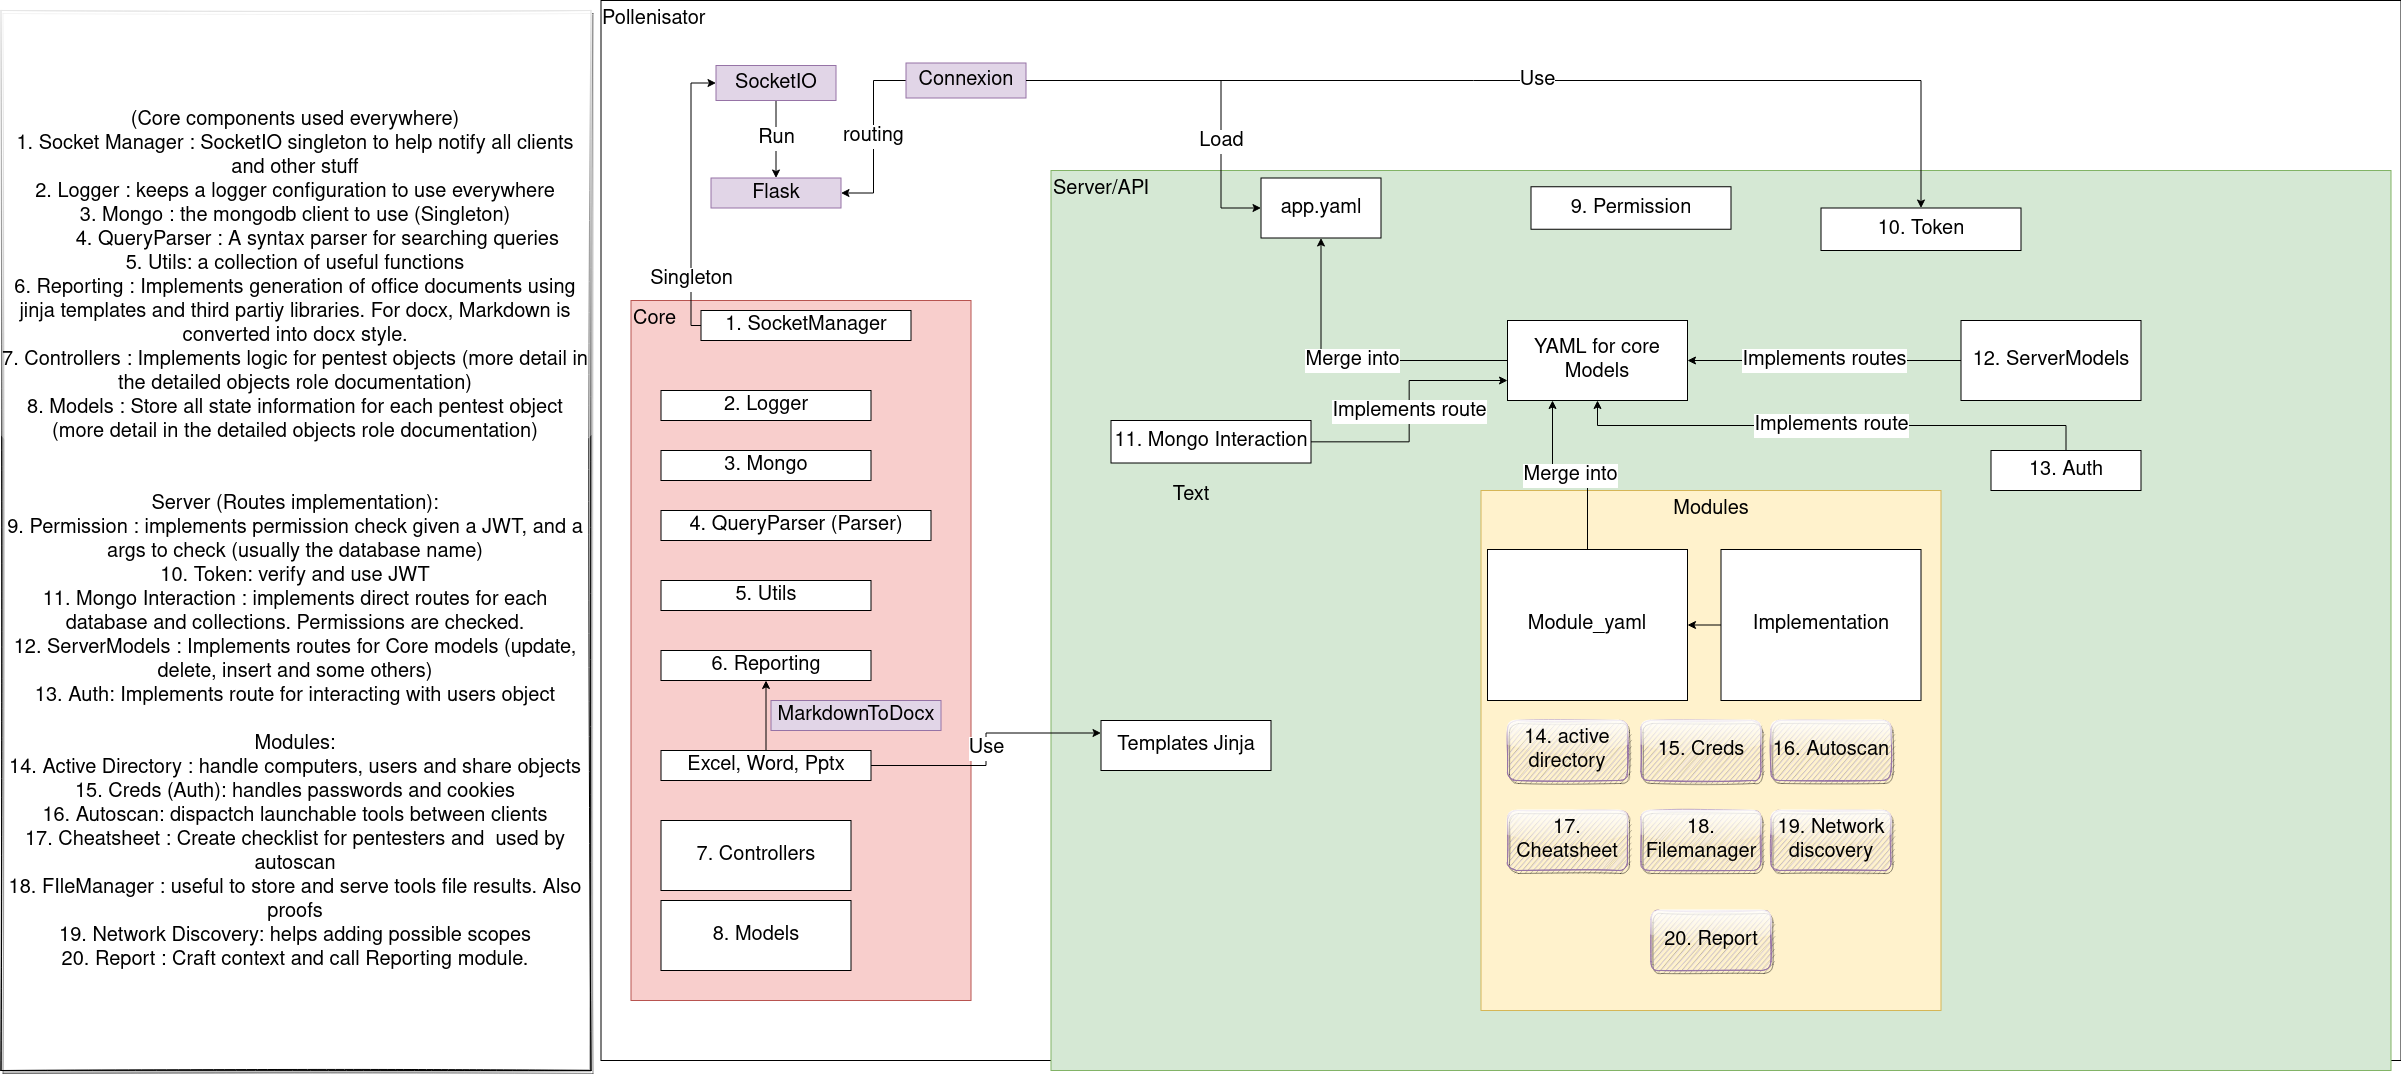

The diagram above was exported from draw.io. Its source (the exported page's mxGraphModel, read from the mxfile embedded in the PNG):
<mxGraphModel dx="4123.5" dy="1192" grid="1" gridSize="10" guides="1" tooltips="1" connect="1" arrows="1" fold="1" page="1" pageScale="1.5" pageWidth="1169" pageHeight="826" background="none" math="0" shadow="0">
  <root>
    <mxCell id="0" style=";html=1;" />
    <mxCell id="1" style=";html=1;" parent="0" />
    <mxCell id="_GYK3JTgT7VkbJcPHYwH-1" value="&lt;div style=&quot;font-size: 20px;&quot;&gt;Pollenisator&lt;/div&gt;&lt;div style=&quot;font-size: 20px;&quot;&gt;&lt;br style=&quot;font-size: 20px;&quot;&gt;&lt;/div&gt;" style="rounded=0;whiteSpace=wrap;html=1;fontSize=20;align=left;labelPosition=center;verticalLabelPosition=middle;verticalAlign=top;" vertex="1" parent="1">
      <mxGeometry x="-30" y="70" width="1800" height="1060" as="geometry" />
    </mxCell>
    <mxCell id="_GYK3JTgT7VkbJcPHYwH-18" value="Run" style="edgeStyle=orthogonalEdgeStyle;rounded=0;orthogonalLoop=1;jettySize=auto;html=1;entryX=0.5;entryY=0;entryDx=0;entryDy=0;fontSize=20;" edge="1" parent="1" source="_GYK3JTgT7VkbJcPHYwH-7" target="_GYK3JTgT7VkbJcPHYwH-16">
      <mxGeometry relative="1" as="geometry" />
    </mxCell>
    <mxCell id="_GYK3JTgT7VkbJcPHYwH-7" value="SocketIO" style="rounded=0;whiteSpace=wrap;html=1;fontSize=20;fillColor=#e1d5e7;strokeColor=#9673a6;" vertex="1" parent="1">
      <mxGeometry x="85" y="135" width="120" height="35" as="geometry" />
    </mxCell>
    <mxCell id="_GYK3JTgT7VkbJcPHYwH-17" value="routing" style="edgeStyle=orthogonalEdgeStyle;rounded=0;orthogonalLoop=1;jettySize=auto;html=1;entryX=1;entryY=0.5;entryDx=0;entryDy=0;fontSize=20;" edge="1" parent="1" source="_GYK3JTgT7VkbJcPHYwH-10" target="_GYK3JTgT7VkbJcPHYwH-16">
      <mxGeometry relative="1" as="geometry" />
    </mxCell>
    <mxCell id="_GYK3JTgT7VkbJcPHYwH-10" value="Connexion" style="rounded=0;whiteSpace=wrap;html=1;fontSize=20;fillColor=#e1d5e7;strokeColor=#9673a6;" vertex="1" parent="1">
      <mxGeometry x="275" y="132.5" width="120" height="35" as="geometry" />
    </mxCell>
    <mxCell id="_GYK3JTgT7VkbJcPHYwH-13" value="&lt;div&gt;Server/API&lt;/div&gt;&lt;div&gt;&lt;br&gt;&lt;/div&gt;" style="rounded=0;whiteSpace=wrap;html=1;fontSize=20;align=left;verticalAlign=top;fillColor=#d5e8d4;strokeColor=#82b366;" vertex="1" parent="1">
      <mxGeometry x="420" y="240" width="1340" height="900" as="geometry" />
    </mxCell>
    <mxCell id="_GYK3JTgT7VkbJcPHYwH-16" value="Flask" style="rounded=0;whiteSpace=wrap;html=1;fontSize=20;fillColor=#e1d5e7;strokeColor=#9673a6;" vertex="1" parent="1">
      <mxGeometry x="80" y="247.5" width="130" height="30" as="geometry" />
    </mxCell>
    <mxCell id="_GYK3JTgT7VkbJcPHYwH-20" value="Core" style="rounded=0;whiteSpace=wrap;html=1;fontSize=20;align=left;verticalAlign=top;fillColor=#f8cecc;strokeColor=#b85450;" vertex="1" parent="1">
      <mxGeometry y="370" width="340" height="700" as="geometry" />
    </mxCell>
    <mxCell id="_GYK3JTgT7VkbJcPHYwH-21" value="2. Logger" style="rounded=0;whiteSpace=wrap;html=1;fontSize=20;" vertex="1" parent="1">
      <mxGeometry x="30" y="460" width="210" height="30" as="geometry" />
    </mxCell>
    <mxCell id="_GYK3JTgT7VkbJcPHYwH-22" value="3. Mongo" style="rounded=0;whiteSpace=wrap;html=1;fontSize=20;" vertex="1" parent="1">
      <mxGeometry x="30" y="520" width="210" height="30" as="geometry" />
    </mxCell>
    <mxCell id="_GYK3JTgT7VkbJcPHYwH-23" value="&lt;div&gt;4. QueryParser (Parser)&lt;/div&gt;" style="rounded=0;whiteSpace=wrap;html=1;fontSize=20;" vertex="1" parent="1">
      <mxGeometry x="30" y="580" width="270" height="30" as="geometry" />
    </mxCell>
    <mxCell id="_GYK3JTgT7VkbJcPHYwH-4" value="1. SocketManager" style="rounded=0;whiteSpace=wrap;html=1;fontSize=20;" vertex="1" parent="1">
      <mxGeometry x="70" y="380" width="210" height="30" as="geometry" />
    </mxCell>
    <mxCell id="_GYK3JTgT7VkbJcPHYwH-8" style="edgeStyle=orthogonalEdgeStyle;rounded=0;orthogonalLoop=1;jettySize=auto;html=1;entryX=0;entryY=0.5;entryDx=0;entryDy=0;fontSize=20;" edge="1" parent="1" source="_GYK3JTgT7VkbJcPHYwH-4" target="_GYK3JTgT7VkbJcPHYwH-7">
      <mxGeometry relative="1" as="geometry">
        <Array as="points">
          <mxPoint x="60" y="395" />
          <mxPoint x="60" y="153" />
        </Array>
      </mxGeometry>
    </mxCell>
    <mxCell id="_GYK3JTgT7VkbJcPHYwH-63" value="Singleton" style="edgeLabel;html=1;align=center;verticalAlign=middle;resizable=0;points=[];fontSize=20;" vertex="1" connectable="0" parent="_GYK3JTgT7VkbJcPHYwH-8">
      <mxGeometry x="-0.5892" relative="1" as="geometry">
        <mxPoint as="offset" />
      </mxGeometry>
    </mxCell>
    <mxCell id="_GYK3JTgT7VkbJcPHYwH-24" value="5. Utils" style="rounded=0;whiteSpace=wrap;html=1;fontSize=20;" vertex="1" parent="1">
      <mxGeometry x="30" y="650" width="210" height="30" as="geometry" />
    </mxCell>
    <mxCell id="_GYK3JTgT7VkbJcPHYwH-26" value="8. Models" style="rounded=0;whiteSpace=wrap;html=1;fontSize=20;" vertex="1" parent="1">
      <mxGeometry x="30" y="970" width="190" height="70" as="geometry" />
    </mxCell>
    <mxCell id="_GYK3JTgT7VkbJcPHYwH-27" value="7. Controllers" style="rounded=0;whiteSpace=wrap;html=1;fontSize=20;" vertex="1" parent="1">
      <mxGeometry x="30" y="890" width="190" height="70" as="geometry" />
    </mxCell>
    <mxCell id="_GYK3JTgT7VkbJcPHYwH-29" value="6. Reporting" style="rounded=0;whiteSpace=wrap;html=1;fontSize=20;" vertex="1" parent="1">
      <mxGeometry x="30" y="720" width="210" height="30" as="geometry" />
    </mxCell>
    <mxCell id="_GYK3JTgT7VkbJcPHYwH-31" style="edgeStyle=orthogonalEdgeStyle;rounded=0;orthogonalLoop=1;jettySize=auto;html=1;fontSize=20;" edge="1" parent="1" source="_GYK3JTgT7VkbJcPHYwH-30" target="_GYK3JTgT7VkbJcPHYwH-29">
      <mxGeometry relative="1" as="geometry" />
    </mxCell>
    <mxCell id="_GYK3JTgT7VkbJcPHYwH-43" value="Use" style="edgeStyle=orthogonalEdgeStyle;rounded=0;orthogonalLoop=1;jettySize=auto;html=1;entryX=0;entryY=0.25;entryDx=0;entryDy=0;fontSize=20;" edge="1" parent="1" source="_GYK3JTgT7VkbJcPHYwH-30" target="_GYK3JTgT7VkbJcPHYwH-41">
      <mxGeometry relative="1" as="geometry" />
    </mxCell>
    <mxCell id="_GYK3JTgT7VkbJcPHYwH-30" value="Excel, Word, Pptx" style="rounded=0;whiteSpace=wrap;html=1;fontSize=20;" vertex="1" parent="1">
      <mxGeometry x="30" y="820" width="210" height="30" as="geometry" />
    </mxCell>
    <mxCell id="_GYK3JTgT7VkbJcPHYwH-34" value="Merge into" style="edgeStyle=orthogonalEdgeStyle;rounded=0;orthogonalLoop=1;jettySize=auto;html=1;entryX=0.5;entryY=1;entryDx=0;entryDy=0;fontSize=20;" edge="1" parent="1" source="_GYK3JTgT7VkbJcPHYwH-33" target="_GYK3JTgT7VkbJcPHYwH-12">
      <mxGeometry relative="1" as="geometry" />
    </mxCell>
    <mxCell id="_GYK3JTgT7VkbJcPHYwH-33" value="YAML for core Models" style="rounded=0;whiteSpace=wrap;html=1;fontSize=20;" vertex="1" parent="1">
      <mxGeometry x="876.5" y="390" width="180" height="80" as="geometry" />
    </mxCell>
    <mxCell id="_GYK3JTgT7VkbJcPHYwH-35" value="13. Auth" style="rounded=0;whiteSpace=wrap;html=1;fontSize=20;" vertex="1" parent="1">
      <mxGeometry x="1360" y="520" width="150" height="40" as="geometry" />
    </mxCell>
    <mxCell id="_GYK3JTgT7VkbJcPHYwH-36" value="11. Mongo Interaction" style="rounded=0;whiteSpace=wrap;html=1;fontSize=20;" vertex="1" parent="1">
      <mxGeometry x="480" y="490" width="200" height="42.5" as="geometry" />
    </mxCell>
    <mxCell id="_GYK3JTgT7VkbJcPHYwH-39" value="9. Permission" style="rounded=0;whiteSpace=wrap;html=1;fontSize=20;" vertex="1" parent="1">
      <mxGeometry x="900" y="256.25" width="200" height="42.5" as="geometry" />
    </mxCell>
    <mxCell id="_GYK3JTgT7VkbJcPHYwH-40" value="10. Token" style="rounded=0;whiteSpace=wrap;html=1;fontSize=20;" vertex="1" parent="1">
      <mxGeometry x="1190" y="277.5" width="200" height="42.5" as="geometry" />
    </mxCell>
    <mxCell id="_GYK3JTgT7VkbJcPHYwH-41" value="&lt;div&gt;Templates Jinja&lt;/div&gt;" style="rounded=0;whiteSpace=wrap;html=1;fontSize=20;align=center;" vertex="1" parent="1">
      <mxGeometry x="470" y="790" width="170" height="50" as="geometry" />
    </mxCell>
    <mxCell id="_GYK3JTgT7VkbJcPHYwH-45" value="MarkdownToDocx" style="rounded=0;whiteSpace=wrap;html=1;fontSize=20;fillColor=#e1d5e7;strokeColor=#9673a6;" vertex="1" parent="1">
      <mxGeometry x="140" y="770" width="170" height="30" as="geometry" />
    </mxCell>
    <mxCell id="_GYK3JTgT7VkbJcPHYwH-48" style="edgeStyle=orthogonalEdgeStyle;rounded=0;orthogonalLoop=1;jettySize=auto;html=1;entryX=1;entryY=0.5;entryDx=0;entryDy=0;fontSize=20;startArrow=classic;startFill=1;endArrow=none;endFill=0;" edge="1" parent="1" source="_GYK3JTgT7VkbJcPHYwH-12" target="_GYK3JTgT7VkbJcPHYwH-10">
      <mxGeometry relative="1" as="geometry">
        <Array as="points">
          <mxPoint x="590" y="278" />
          <mxPoint x="590" y="150" />
        </Array>
      </mxGeometry>
    </mxCell>
    <mxCell id="_GYK3JTgT7VkbJcPHYwH-89" value="Load" style="edgeLabel;html=1;align=center;verticalAlign=middle;resizable=0;points=[];fontSize=20;" vertex="1" connectable="0" parent="_GYK3JTgT7VkbJcPHYwH-48">
      <mxGeometry x="-0.5614" y="3" relative="1" as="geometry">
        <mxPoint x="3" y="-27" as="offset" />
      </mxGeometry>
    </mxCell>
    <mxCell id="_GYK3JTgT7VkbJcPHYwH-12" value="app.yaml" style="rounded=0;whiteSpace=wrap;html=1;fontSize=20;" vertex="1" parent="1">
      <mxGeometry x="630" y="247.5" width="120" height="60" as="geometry" />
    </mxCell>
    <mxCell id="_GYK3JTgT7VkbJcPHYwH-49" value="Use" style="edgeStyle=orthogonalEdgeStyle;rounded=0;orthogonalLoop=1;jettySize=auto;html=1;exitX=1;exitY=0.5;exitDx=0;exitDy=0;fontSize=20;" edge="1" parent="1" source="_GYK3JTgT7VkbJcPHYwH-10" target="_GYK3JTgT7VkbJcPHYwH-40">
      <mxGeometry relative="1" as="geometry" />
    </mxCell>
    <mxCell id="_GYK3JTgT7VkbJcPHYwH-65" value="&lt;div&gt;Implements routes&lt;/div&gt;" style="edgeStyle=orthogonalEdgeStyle;rounded=0;orthogonalLoop=1;jettySize=auto;html=1;exitX=0;exitY=0.5;exitDx=0;exitDy=0;entryX=1;entryY=0.5;entryDx=0;entryDy=0;fontSize=20;" edge="1" parent="1" source="_GYK3JTgT7VkbJcPHYwH-50" target="_GYK3JTgT7VkbJcPHYwH-33">
      <mxGeometry relative="1" as="geometry" />
    </mxCell>
    <mxCell id="_GYK3JTgT7VkbJcPHYwH-50" value="12. ServerModels" style="rounded=0;whiteSpace=wrap;html=1;fontSize=20;" vertex="1" parent="1">
      <mxGeometry x="1330" y="390" width="180" height="80" as="geometry" />
    </mxCell>
    <mxCell id="_GYK3JTgT7VkbJcPHYwH-61" value="Implements route" style="edgeStyle=orthogonalEdgeStyle;rounded=0;orthogonalLoop=1;jettySize=auto;html=1;entryX=0.5;entryY=1;entryDx=0;entryDy=0;fontSize=20;exitX=0.5;exitY=0;exitDx=0;exitDy=0;" edge="1" parent="1" source="_GYK3JTgT7VkbJcPHYwH-35" target="_GYK3JTgT7VkbJcPHYwH-33">
      <mxGeometry relative="1" as="geometry">
        <mxPoint x="1040" y="450" as="sourcePoint" />
        <mxPoint x="850" y="440.0000000000002" as="targetPoint" />
      </mxGeometry>
    </mxCell>
    <mxCell id="_GYK3JTgT7VkbJcPHYwH-62" value="Implements route" style="edgeStyle=orthogonalEdgeStyle;rounded=0;orthogonalLoop=1;jettySize=auto;html=1;fontSize=20;entryX=0;entryY=0.75;entryDx=0;entryDy=0;" edge="1" parent="1" source="_GYK3JTgT7VkbJcPHYwH-36" target="_GYK3JTgT7VkbJcPHYwH-33">
      <mxGeometry relative="1" as="geometry">
        <mxPoint x="1050" y="460" as="sourcePoint" />
        <mxPoint x="860" y="450.0000000000002" as="targetPoint" />
      </mxGeometry>
    </mxCell>
    <mxCell id="_GYK3JTgT7VkbJcPHYwH-67" value="Modules" style="rounded=0;whiteSpace=wrap;html=1;fontSize=20;fillColor=#fff2cc;strokeColor=#d6b656;verticalAlign=top;" vertex="1" parent="1">
      <mxGeometry x="850" y="560" width="460" height="520" as="geometry" />
    </mxCell>
    <mxCell id="_GYK3JTgT7VkbJcPHYwH-70" value="Merge into" style="edgeStyle=orthogonalEdgeStyle;rounded=0;orthogonalLoop=1;jettySize=auto;html=1;entryX=0.25;entryY=1;entryDx=0;entryDy=0;fontSize=20;" edge="1" parent="1" source="_GYK3JTgT7VkbJcPHYwH-69" target="_GYK3JTgT7VkbJcPHYwH-33">
      <mxGeometry relative="1" as="geometry" />
    </mxCell>
    <mxCell id="_GYK3JTgT7VkbJcPHYwH-69" value="Module_yaml" style="rounded=0;whiteSpace=wrap;html=1;fontSize=20;" vertex="1" parent="1">
      <mxGeometry x="856.5" y="619" width="200" height="151" as="geometry" />
    </mxCell>
    <mxCell id="_GYK3JTgT7VkbJcPHYwH-73" style="edgeStyle=orthogonalEdgeStyle;rounded=0;orthogonalLoop=1;jettySize=auto;html=1;exitX=0;exitY=0.5;exitDx=0;exitDy=0;entryX=1;entryY=0.5;entryDx=0;entryDy=0;fontSize=20;" edge="1" parent="1" source="_GYK3JTgT7VkbJcPHYwH-71" target="_GYK3JTgT7VkbJcPHYwH-69">
      <mxGeometry relative="1" as="geometry" />
    </mxCell>
    <mxCell id="_GYK3JTgT7VkbJcPHYwH-71" value="Implementation" style="rounded=0;whiteSpace=wrap;html=1;fontSize=20;" vertex="1" parent="1">
      <mxGeometry x="1090" y="619" width="200" height="151" as="geometry" />
    </mxCell>
    <mxCell id="_GYK3JTgT7VkbJcPHYwH-74" value="14. active directory" style="rounded=1;whiteSpace=wrap;html=1;fontSize=20;sketch=1;shadow=1;glass=1;fillColor=#e1d5e7;strokeColor=#9673a6;" vertex="1" parent="1">
      <mxGeometry x="876.5" y="790" width="120" height="60" as="geometry" />
    </mxCell>
    <mxCell id="_GYK3JTgT7VkbJcPHYwH-75" value="17. Cheatsheet" style="rounded=1;whiteSpace=wrap;html=1;fontSize=20;sketch=1;shadow=1;glass=1;fillColor=#e1d5e7;strokeColor=#9673a6;" vertex="1" parent="1">
      <mxGeometry x="876.5" y="880" width="120" height="60" as="geometry" />
    </mxCell>
    <mxCell id="_GYK3JTgT7VkbJcPHYwH-76" value="15. Creds" style="rounded=1;whiteSpace=wrap;html=1;fontSize=20;sketch=1;shadow=1;glass=1;fillColor=#e1d5e7;strokeColor=#9673a6;" vertex="1" parent="1">
      <mxGeometry x="1010" y="790" width="120" height="60" as="geometry" />
    </mxCell>
    <mxCell id="_GYK3JTgT7VkbJcPHYwH-77" value="16. Autoscan" style="rounded=1;whiteSpace=wrap;html=1;fontSize=20;sketch=1;shadow=1;glass=1;fillColor=#e1d5e7;strokeColor=#9673a6;" vertex="1" parent="1">
      <mxGeometry x="1140" y="790" width="120" height="60" as="geometry" />
    </mxCell>
    <mxCell id="_GYK3JTgT7VkbJcPHYwH-78" value="18. Filemanager" style="rounded=1;whiteSpace=wrap;html=1;fontSize=20;sketch=1;shadow=1;glass=1;fillColor=#e1d5e7;strokeColor=#9673a6;" vertex="1" parent="1">
      <mxGeometry x="1010" y="880" width="120" height="60" as="geometry" />
    </mxCell>
    <mxCell id="_GYK3JTgT7VkbJcPHYwH-79" value="19. Network discovery" style="rounded=1;whiteSpace=wrap;html=1;fontSize=20;sketch=1;shadow=1;glass=1;fillColor=#e1d5e7;strokeColor=#9673a6;" vertex="1" parent="1">
      <mxGeometry x="1140" y="880" width="120" height="60" as="geometry" />
    </mxCell>
    <mxCell id="_GYK3JTgT7VkbJcPHYwH-80" value="20. Report" style="rounded=1;whiteSpace=wrap;html=1;fontSize=20;sketch=1;shadow=1;glass=1;fillColor=#e1d5e7;strokeColor=#9673a6;" vertex="1" parent="1">
      <mxGeometry x="1020" y="980" width="120" height="60" as="geometry" />
    </mxCell>
    <mxCell id="_GYK3JTgT7VkbJcPHYwH-87" value="&lt;div&gt;(Core components used everywhere)&lt;/div&gt;&lt;div&gt;1. Socket Manager : SocketIO singleton to help notify all clients and other stuff&lt;/div&gt;&lt;div&gt;2. Logger : keeps a logger configuration to use everywhere&lt;/div&gt;&lt;div&gt;3. Mongo : the mongodb client to use (Singleton)&lt;/div&gt;&lt;div&gt;&lt;span style=&quot;white-space: pre;&quot;&gt;&#09;&lt;/span&gt;4. QueryParser : A syntax parser for searching queries&lt;/div&gt;&lt;div&gt;5. Utils: a collection of useful functions&lt;/div&gt;&lt;div&gt;6. Reporting : Implements generation of office documents using jinja templates and third partiy libraries. For docx, Markdown is converted into docx style.&lt;/div&gt;&lt;div&gt;7. Controllers : Implements logic for pentest objects (more detail in the detailed objects role documentation)&lt;br&gt;&lt;/div&gt;&lt;div&gt;8. Models : Store all state information for each pentest object (more detail in the detailed objects role documentation)&lt;/div&gt;&lt;div&gt;&lt;br&gt;&lt;br&gt;Server (Routes implementation):&lt;br&gt;&lt;/div&gt;&lt;div&gt;9. Permission : implements permission check given a JWT, and a args to check (usually the database name)&lt;/div&gt;&lt;div&gt;10. Token: verify and use JWT&lt;/div&gt;&lt;div&gt;11. Mongo Interaction : implements direct routes for each database and collections. Permissions are checked.&lt;/div&gt;&lt;div&gt;12. ServerModels : Implements routes for Core models (update, delete, insert and some others)&lt;/div&gt;&lt;div&gt;13. Auth: Implements route for interacting with users object&lt;/div&gt;&lt;div&gt;&lt;br&gt;Modules:&lt;br&gt;14. Active Directory : handle computers, users and share objects&lt;/div&gt;&lt;div&gt;15. Creds (Auth): handles passwords and cookies&lt;/div&gt;&lt;div&gt;16. Autoscan: dispactch launchable tools between clients&lt;/div&gt;&lt;div&gt;17. Cheatsheet : Create checklist for pentesters and&amp;nbsp; used by autoscan&lt;/div&gt;&lt;div&gt;18. FIleManager : useful to store and serve tools file results. Also proofs&lt;/div&gt;&lt;div&gt;19. Network Discovery: helps adding possible scopes&lt;/div&gt;&lt;div&gt;20. Report : Craft context and call Reporting module. &lt;br&gt;&lt;/div&gt;" style="rounded=0;whiteSpace=wrap;html=1;shadow=1;glass=1;sketch=1;fontSize=20;" vertex="1" parent="1">
      <mxGeometry x="-630" y="80" width="590" height="1060" as="geometry" />
    </mxCell>
    <mxCell id="_GYK3JTgT7VkbJcPHYwH-88" value="Text" style="text;html=1;strokeColor=none;fillColor=none;align=center;verticalAlign=middle;whiteSpace=wrap;rounded=0;shadow=1;glass=1;sketch=1;fontSize=20;" vertex="1" parent="1">
      <mxGeometry x="530" y="550" width="60" height="30" as="geometry" />
    </mxCell>
  </root>
</mxGraphModel>